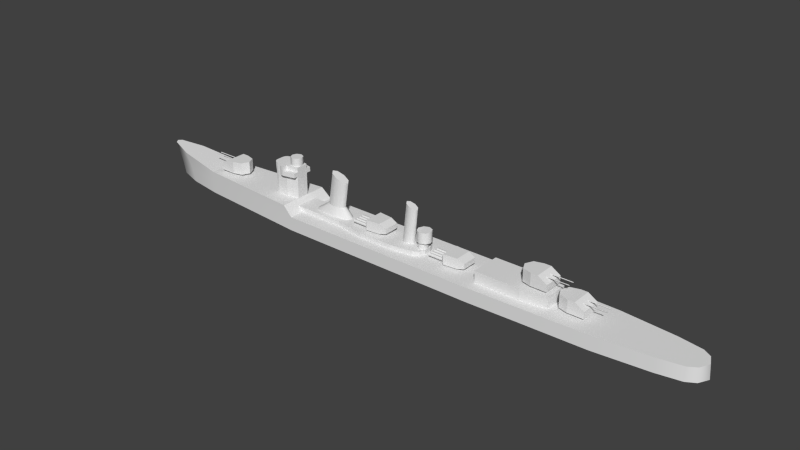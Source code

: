 # Source: kagero_m.blend  (saved by Blender 2.69.0; exported with 4.5.12 LTS)
import bpy
from mathutils import Matrix  # noqa: F401  (used for matrix-valued properties, if any)

bpy.ops.wm.read_factory_settings(use_empty=True)
scene = bpy.context.scene
scene.name = 'Scene'

# ---- collections
col_collection_1 = bpy.data.collections.new('Collection 1'); scene.collection.children.link(col_collection_1)

# ---- materials (node trees are filled in below, after node groups)
mat_material_texture = bpy.data.materials.new('Material Texture')
mat_material_texture.alpha_threshold = 0.0
mat_material_texture.use_transparent_shadow = False
mat_material_texture.roughness = 0.5
mat_material_texture.line_color = (0.0, 0.0, 0.0, 1.0)

# ---- material node trees

# ---- world
world_world = bpy.data.worlds.new('World'); scene.world = world_world
world_world.color = (0.05088, 0.05088, 0.05088)
world_world.use_sun_shadow = False
world_world.sun_shadow_jitter_overblur = 0.0
world_world.cycles.sampling_method = 'MANUAL'
world_world.cycles.sample_map_resolution = 256

# ---- meshes
me_cube_002 = bpy.data.meshes.new('Cube.002')
me_cube_002.from_pydata([(-23.5, -1.2, 9.8), (-23.5, 1.2, 9.8), (-23.5, 1.2, 8.9), (-23.5, -1.2, 8.9), (-23.5, -1.2, 4.5), (-23.5, 1.2, 4.5), (-23.5, -1.2, 10.7), (-23.5, 1.2, 10.7), (-29.2, -0.7, 9.8), (-28.2, -1.7, 9.8), (-29.07, -1.2, 9.8), (-28.7, -1.566, 9.8), (-28.2, 1.7, 9.8), (-29.2, 0.7, 9.8), (-28.7, 1.566, 9.8), (-29.07, 1.2, 9.8), (-28.1, 1.7, 8.9), (-29.1, 0.7, 8.9), (-28.6, 1.566, 8.9), (-28.97, 1.2, 8.9), (-29.1, -0.7, 8.9), (-28.1, -1.7, 8.9), (-28.97, -1.2, 8.9), (-28.6, -1.566, 8.9), (-28.1, -1.7, 4.5), (-29.1, -0.7, 4.5), (-28.6, -1.566, 4.5), (-28.97, -1.2, 4.5), (-29.1, 0.7, 4.5), (-28.1, 1.7, 4.5), (-28.97, 1.2, 4.5), (-28.6, 1.566, 4.5), (-29.2, -0.7, 10.7), (-28.2, -1.7, 10.7), (-29.07, -1.2, 10.7), (-28.7, -1.566, 10.7), (-28.2, 1.7, 10.7), (-29.2, 0.7, 10.7), (-28.7, 1.566, 10.7), (-29.07, 1.2, 10.7), (-25.9, -1.7, 9.8), (-25.9, -1.7, 10.7), (-25.9, -1.7, 8.9), (-25.9, -1.7, 4.5), (-25.9, 1.7, 8.9), (-25.9, 1.7, 9.8), (-25.9, 1.7, 10.7), (-25.9, 1.7, 4.5), (-27.3, -1.7, 10.7), (-27.3, 1.7, 8.9), (-27.3, 1.7, 4.5), (-27.3, -1.7, 9.8), (-27.3, -1.7, 8.9), (-27.3, -1.7, 4.5), (-27.3, 1.7, 9.8), (-27.3, 1.7, 10.7), (-23.5, 2.1, 9.8), (-23.5, 2.1, 8.9), (-25.9, 2.6, 8.9), (-25.9, 2.6, 9.8), (-25.9, 2.6, 10.7), (-23.5, -2.1, 9.8), (-23.5, -2.1, 8.9), (-25.9, -2.6, 9.8), (-25.9, -2.6, 10.7), (-25.9, -2.6, 8.9), (-24.7, 1.2, 10.7), (-24.7, 1.2, 12.3), (-23.85, 0.8485, 10.7), (-23.85, 0.8485, 12.3), (-23.5, -5.245e-08, 10.7), (-23.5, -5.245e-08, 12.3), (-23.85, -0.8485, 10.7), (-23.85, -0.8485, 12.3), (-24.7, -1.2, 10.7), (-24.7, -1.2, 12.3), (-25.55, -0.8485, 10.7), (-25.55, -0.8485, 12.3), (-25.9, 1.431e-08, 10.7), (-25.9, 1.431e-08, 12.3), (-25.55, 0.8485, 10.7), (-25.55, 0.8485, 12.3), (-24.7, 1.2, 12.3), (-23.85, 0.8485, 12.3), (-23.5, -5.245e-08, 12.3), (-23.85, -0.8485, 12.3), (-24.7, -1.2, 12.3), (-25.55, -0.8485, 12.3), (-25.9, 1.431e-08, 12.3), (-25.55, 0.8485, 12.3), (-21.5, -2.2, 2.7), (-21.5, 2.2, 2.7), (-22.5, -2.2, 3.6), (-22.5, 2.2, 3.6), (-12.4, 2.2, 3.6), (-6.4, 3.1, 3.6), (0.4, 3.1, 3.6), (0.4, 3.1, 2.7), (-6.4, 3.1, 2.7), (-12.4, 2.2, 2.7), (0.4, -3.1, 3.6), (-6.4, -3.1, 3.6), (-12.4, -2.2, 3.6), (-12.4, -2.2, 2.7), (-6.4, -3.1, 2.7), (0.4, -3.1, 2.7), (4.917, 2.423, 2.7), (6.4, 0.7, 2.7), (5.966, 1.826, 2.7), (6.4, -0.7, 2.7), (4.917, -2.423, 2.7), (5.966, -1.826, 2.7), (6.4, 0.7, 3.6), (4.917, 2.423, 3.6), (5.966, 1.826, 3.6), (4.917, -2.423, 3.6), (6.4, -0.7, 3.6), (5.966, -1.826, 3.6), (-27.04, 2.163, 8.9), (-26.3, 2.6, 8.9), (-26.72, 2.472, 8.9), (-27.04, 2.163, 9.8), (-26.3, 2.6, 9.8), (-26.72, 2.472, 9.8), (-26.3, 2.6, 10.7), (-27.04, 2.163, 10.7), (-26.72, 2.472, 10.7), (-27.04, -2.163, 10.7), (-26.3, -2.6, 10.7), (-26.72, -2.472, 10.7), (-26.3, -2.6, 9.8), (-27.04, -2.163, 9.8), (-26.72, -2.472, 9.8), (-26.3, -2.6, 8.9), (-27.04, -2.163, 8.9), (-26.72, -2.472, 8.9), (-13.8, 1.0, 11.3), (-12.49, 0.7071, 10.76), (-11.95, 5.912e-08, 10.53), (-12.49, -0.7071, 10.76), (-13.8, -1.0, 11.3), (-15.11, -0.7071, 11.84), (-15.65, -9.091e-08, 12.07), (-15.11, 0.7071, 11.84), (-13.29, 0.7071, 5.525), (-12.7, -4.744e-08, 5.525), (-13.29, -0.7071, 5.525), (-14.7, -1.0, 5.525), (-16.11, -0.7071, 5.525), (-16.7, 8.2e-09, 5.525), (-14.7, 1.0, 5.525), (-16.11, 0.7071, 5.525), (2.2, 0.8, 3.6), (2.9, 0.8, 10.8), (3.119, 0.5657, 3.6), (3.749, 0.5657, 10.45), (3.5, -3.497e-08, 3.6), (4.101, -3.497e-08, 10.3), (3.119, -0.5657, 3.6), (3.749, -0.5657, 10.45), (2.2, -0.8, 3.6), (2.9, -0.8, 10.8), (1.281, -0.5657, 3.6), (2.051, -0.5657, 11.15), (0.9, 9.54e-09, 3.6), (1.699, 9.54e-09, 11.3), (1.281, 0.5657, 3.6), (2.051, 0.5657, 11.15), (-15.5, 1.4, 3.6), (-13.8, 1.0, 11.3), (-11.76, 0.9899, 3.6), (-12.49, 0.7071, 10.76), (-11.0, -6.12e-08, 3.6), (-11.95, 5.912e-08, 10.53), (-11.76, -0.9899, 3.6), (-12.49, -0.7071, 10.76), (-15.5, -1.4, 3.6), (-13.8, -1.0, 11.3), (-18.74, -0.9899, 3.6), (-15.11, -0.7071, 11.84), (-19.5, 1.669e-08, 3.6), (-15.65, -9.091e-08, 12.07), (-18.74, 0.9899, 3.6), (-15.11, 0.7071, 11.84), (-13.29, 0.7071, 5.525), (-12.7, -4.744e-08, 5.525), (-13.29, -0.7071, 5.525), (-14.7, -1.0, 5.525), (-16.11, -0.7071, 5.525), (-16.7, 8.2e-09, 5.525), (-14.7, 1.0, 5.525), (-16.11, 0.7071, 5.525), (2.9, 0.8, 10.8), (3.749, 0.5657, 10.45), (4.101, -3.497e-08, 10.3), (3.749, -0.5657, 10.45), (2.9, -0.8, 10.8), (2.051, -0.5657, 11.15), (1.699, 9.54e-09, 11.3), (2.051, 0.5657, 11.15), (-5.0, 1.1, 3.6), (-5.0, 1.1, 3.9), (-4.047, 0.55, 3.6), (-4.047, 0.55, 3.9), (-4.047, -0.55, 3.6), (-4.047, -0.55, 3.9), (-5.0, -1.1, 3.6), (-5.0, -1.1, 3.9), (-5.953, -0.55, 3.6), (-5.953, -0.55, 3.9), (-5.953, 0.55, 3.6), (-5.953, 0.55, 3.9), (-1.8, 1.5, 4.3), (-1.8, -1.5, 4.3), (-6.003, -1.947, 5.9), (-6.003, 1.947, 5.9), (-1.8, 1.5, 5.3), (-1.8, -1.5, 5.3), (-3.2, -1.649, 3.9), (-3.2, -1.649, 5.9), (-3.2, 1.649, 5.9), (-3.2, 1.649, 3.9), (-6.5, 1.5, 3.9), (-6.003, 1.947, 3.9), (-6.003, -1.947, 3.9), (-6.5, -1.5, 3.9), (-6.003, 1.947, 4.8), (-6.5, 1.5, 4.8), (-6.5, -1.5, 4.8), (-6.003, -1.947, 4.8), (-6.5, 1.4, 4.35), (-9.5, 1.4, 4.35), (-9.5, 0.7, 4.35), (-6.5, 0.7, 4.35), (-9.5, 0.55, 4.09), (-6.5, 0.55, 4.09), (-9.5, 0.25, 4.09), (-6.5, 0.25, 4.09), (-9.5, 0.1, 4.35), (-6.5, 0.1, 4.35), (-9.5, 0.25, 4.61), (-6.5, 0.25, 4.61), (-9.5, 0.55, 4.61), (-6.5, 0.55, 4.61), (-9.5, 1.25, 4.09), (-6.5, 1.25, 4.09), (-9.5, 0.95, 4.09), (-6.5, 0.95, 4.09), (-9.5, 0.8, 4.35), (-6.5, 0.8, 4.35), (-9.5, 0.95, 4.61), (-6.5, 0.95, 4.61), (-9.5, 1.25, 4.61), (-6.5, 1.25, 4.61), (-6.5, -0.1, 4.35), (-9.5, -0.1, 4.35), (-9.5, -0.25, 4.09), (-6.5, -0.25, 4.09), (-9.5, -0.55, 4.09), (-6.5, -0.55, 4.09), (-9.5, -0.7, 4.35), (-6.5, -0.7, 4.35), (-9.5, -0.55, 4.61), (-6.5, -0.55, 4.61), (-9.5, -0.25, 4.61), (-6.5, -0.25, 4.61), (-6.5, -0.8, 4.35), (-9.5, -0.8, 4.35), (-9.5, -0.95, 4.09), (-6.5, -0.95, 4.09), (-9.5, -1.25, 4.09), (-6.5, -1.25, 4.09), (-9.5, -1.4, 4.35), (-6.5, -1.4, 4.35), (-9.5, -1.25, 4.61), (-6.5, -1.25, 4.61), (-9.5, -0.95, 4.61), (-6.5, -0.95, 4.61), (-9.5, 1.4, 4.35), (-9.5, 0.7, 4.35), (-9.5, 0.55, 4.09), (-9.5, 0.25, 4.09), (-9.5, 0.1, 4.35), (-9.5, 0.25, 4.61), (-9.5, 0.55, 4.61), (-9.5, 1.25, 4.09), (-9.5, 0.95, 4.09), (-9.5, 0.8, 4.35), (-9.5, 0.95, 4.61), (-9.5, 1.25, 4.61), (-9.5, -0.1, 4.35), (-9.5, -0.25, 4.09), (-9.5, -0.55, 4.09), (-9.5, -0.7, 4.35), (-9.5, -0.55, 4.61), (-9.5, -0.25, 4.61), (-9.5, -0.8, 4.35), (-9.5, -0.95, 4.09), (-9.5, -1.25, 4.09), (-9.5, -1.4, 4.35), (-9.5, -1.25, 4.61), (-9.5, -0.95, 4.61), (10.7, -1.25, 3.19), (7.7, -1.25, 3.19), (10.7, -0.95, 3.19), (7.7, -0.95, 3.19), (7.7, -0.8, 3.45), (10.7, -0.8, 3.45), (10.7, -0.25, 3.71), (7.7, -0.25, 3.71), (10.7, -0.55, 3.71), (7.7, -0.55, 3.71), (10.7, -0.7, 3.45), (7.7, -0.7, 3.45), (10.7, -0.55, 3.19), (7.7, -0.55, 3.19), (10.7, -0.25, 3.19), (7.7, -0.25, 3.19), (7.7, -0.1, 3.45), (10.7, -0.1, 3.45), (10.7, 1.25, 3.71), (7.7, 1.25, 3.71), (10.7, 0.95, 3.71), (7.7, 0.95, 3.71), (10.7, 0.8, 3.45), (7.7, 0.8, 3.45), (10.7, 0.95, 3.19), (7.7, 0.95, 3.19), (10.7, 1.25, 3.19), (7.7, 1.25, 3.19), (10.7, 0.55, 3.71), (7.7, 0.55, 3.71), (10.7, 0.25, 3.71), (7.7, 0.25, 3.71), (10.7, 0.1, 3.45), (7.7, 0.1, 3.45), (10.7, 0.25, 3.19), (7.7, 0.25, 3.19), (10.7, 0.55, 3.19), (7.7, 0.55, 3.19), (10.7, 0.7, 3.45), (7.7, 0.7, 3.45), (7.7, 1.4, 3.45), (10.7, 1.4, 3.45), (11.2, -1.947, 3.9), (10.7, -1.5, 3.9), (10.7, 1.5, 3.9), (11.2, 1.947, 3.9), (10.7, -1.5, 3.0), (11.2, -1.947, 3.0), (11.2, 1.947, 3.0), (10.7, 1.5, 3.0), (14.0, 1.649, 3.0), (14.0, 1.649, 5.0), (14.0, -1.649, 5.0), (14.0, -1.649, 3.0), (15.4, -1.5, 4.4), (15.4, 1.5, 4.4), (11.2, 1.947, 5.0), (11.2, -1.947, 5.0), (15.4, -1.5, 3.4), (15.4, 1.5, 3.4), (11.25, 0.55, 3.0), (11.25, 0.55, 2.7), (11.25, -0.55, 3.0), (11.25, -0.55, 2.7), (12.2, -1.1, 3.0), (12.2, -1.1, 2.7), (13.15, -0.55, 3.0), (13.15, -0.55, 2.7), (13.15, 0.55, 3.0), (13.15, 0.55, 2.7), (12.2, 1.1, 3.0), (12.2, 1.1, 2.7), (7.7, -1.4, 3.45), (10.7, -1.4, 3.45), (7.7, -1.25, 3.71), (10.7, -1.25, 3.71), (7.7, -0.95, 3.71), (10.7, -0.95, 3.71), (7.7, 1.4, 3.45), (7.7, 0.7, 3.45), (7.7, 0.55, 3.19), (7.7, 0.25, 3.19), (7.7, 0.1, 3.45), (7.7, 0.25, 3.71), (7.7, 0.55, 3.71), (7.7, 1.25, 3.19), (7.7, 0.95, 3.19), (7.7, 0.8, 3.45), (7.7, 0.95, 3.71), (7.7, 1.25, 3.71), (7.7, -0.1, 3.45), (7.7, -0.25, 3.19), (7.7, -0.55, 3.19), (7.7, -0.7, 3.45), (7.7, -0.55, 3.71), (7.7, -0.25, 3.71), (7.7, -0.8, 3.45), (7.7, -0.95, 3.19), (7.7, -1.25, 3.19), (7.7, -1.4, 3.45), (7.7, -1.25, 3.71), (7.7, -0.95, 3.71), (34.0, 1.5, 3.2), (34.0, -1.5, 3.2), (36.9, 1.4, 2.7), (36.9, 1.4, 3.2), (38.11, 0.7, 2.7), (38.11, 0.7, 3.2), (38.11, -0.7, 2.7), (38.11, -0.7, 3.2), (36.9, -1.4, 2.7), (36.9, -1.4, 3.2), (35.69, -0.7, 2.7), (35.69, -0.7, 3.2), (35.69, 0.7, 2.7), (35.69, 0.7, 3.2), (38.9, 2.0, 3.2), (38.9, -2.0, 3.2), (34.0, -1.5, 5.6), (34.0, 1.5, 5.6), (37.1, 2.0, 5.6), (37.1, -2.0, 5.6), (38.9, 2.0, 4.5), (38.9, -2.0, 4.5), (35.8, -2.0, 3.2), (35.8, -2.0, 5.6), (35.8, 2.0, 5.6), (35.8, 2.0, 3.2), (33.3, 0.0, 3.2), (33.3, 0.0, 5.6), (42.1, -0.5, 5.05), (37.8, -0.5, 5.05), (37.8, 0.7, 5.05), (42.1, 0.7, 5.05), (37.8, 0.55, 4.963), (42.1, 0.55, 4.963), (37.8, 0.55, 5.137), (42.1, 0.55, 5.137), (37.8, -0.65, 4.963), (42.1, -0.65, 4.963), (37.8, -0.65, 5.137), (42.1, -0.65, 5.137), (42.1, -0.5, 5.05), (42.1, 0.7, 5.05), (42.1, 0.55, 4.963), (42.1, 0.55, 5.137), (42.1, -0.65, 4.963), (42.1, -0.65, 5.137), (-38.6, -1.5, 5.0), (-38.6, 1.5, 5.0), (-41.5, -1.4, 4.5), (-41.5, -1.4, 5.0), (-42.71, -0.7, 4.5), (-42.71, -0.7, 5.0), (-42.71, 0.7, 4.5), (-42.71, 0.7, 5.0), (-41.5, 1.4, 4.5), (-41.5, 1.4, 5.0), (-40.29, 0.7, 4.5), (-40.29, 0.7, 5.0), (-40.29, -0.7, 4.5), (-40.29, -0.7, 5.0), (-43.5, -2.0, 5.0), (-43.5, 2.0, 5.0), (-38.6, 1.5, 7.4), (-38.6, -1.5, 7.4), (-41.7, -2.0, 7.4), (-41.7, 2.0, 7.4), (-43.5, -2.0, 6.3), (-43.5, 2.0, 6.3), (-40.4, 2.0, 5.0), (-40.4, 2.0, 7.4), (-40.4, -2.0, 7.4), (-40.4, -2.0, 5.0), (-37.9, -3.147e-07, 5.0), (-37.9, -3.147e-07, 7.4), (-46.7, 0.5, 6.85), (-42.4, 0.5, 6.85), (-42.4, -0.7, 6.85), (-46.7, -0.7, 6.85), (-42.4, -0.55, 6.763), (-46.7, -0.55, 6.763), (-42.4, -0.55, 6.937), (-46.7, -0.55, 6.937), (-42.4, 0.65, 6.763), (-46.7, 0.65, 6.763), (-42.4, 0.65, 6.937), (-46.7, 0.65, 6.937), (-46.7, 0.5, 6.85), (-46.7, -0.7, 6.85), (-46.7, -0.55, 6.763), (-46.7, -0.55, 6.937), (-46.7, 0.65, 6.763), (-46.7, 0.65, 6.937), (18.6, -3.0, 2.7), (18.6, 3.0, 2.7), (32.5, 2.4, 2.7), (32.5, -2.4, 2.7), (18.6, -3.0, 4.9), (18.6, 3.0, 4.9), (32.5, 2.4, 4.9), (32.5, -2.4, 4.9), (27.5, 3.0, 4.9), (27.5, 3.0, 2.7), (27.5, -3.0, 4.9), (27.5, -3.0, 2.7), (27.0, 1.5, 5.4), (27.0, -1.5, 5.4), (29.9, 1.4, 4.9), (29.9, 1.4, 5.4), (31.11, 0.7, 4.9), (31.11, 0.7, 5.4), (31.11, -0.7, 4.9), (31.11, -0.7, 5.4), (29.9, -1.4, 4.9), (29.9, -1.4, 5.4), (28.69, -0.7, 4.9), (28.69, -0.7, 5.4), (28.69, 0.7, 4.9), (28.69, 0.7, 5.4), (31.9, 2.0, 5.4), (31.9, -2.0, 5.4), (27.0, -1.5, 7.8), (27.0, 1.5, 7.8), (30.1, 2.0, 7.8), (30.1, -2.0, 7.8), (31.9, 2.0, 6.7), (31.9, -2.0, 6.7), (28.8, -2.0, 5.4), (28.8, -2.0, 7.8), (28.8, 2.0, 7.8), (28.8, 2.0, 5.4), (26.3, 0.0, 5.4), (26.3, 0.0, 7.8), (35.1, -0.5, 7.25), (30.8, -0.5, 7.25), (30.8, 0.7, 7.25), (35.1, 0.7, 7.25), (30.8, 0.55, 7.163), (35.1, 0.55, 7.163), (30.8, 0.55, 7.337), (35.1, 0.55, 7.337), (30.8, -0.65, 7.163), (35.1, -0.65, 7.163), (30.8, -0.65, 7.337), (35.1, -0.65, 7.337), (35.1, -0.5, 7.25), (35.1, 0.7, 7.25), (35.1, 0.55, 7.163), (35.1, 0.55, 7.337), (35.1, -0.65, 7.163), (35.1, -0.65, 7.337), (4.4, -2.976e-09, 4.9), (4.4, -2.976e-09, 3.6), (4.693, -0.7071, 4.9), (4.693, -0.7071, 3.6), (5.4, -1.0, 4.9), (5.4, -1.0, 3.6), (6.107, -0.7071, 4.9), (6.107, -0.7071, 3.6), (6.4, -5.861e-08, 4.9), (6.4, -5.861e-08, 3.6), (6.107, 0.7071, 4.9), (6.107, 0.7071, 3.6), (5.4, 1.0, 4.9), (5.4, 1.0, 3.6), (6.673, 0.9899, 7.0), (5.683, 1.4, 7.0), (5.683, 1.4, 4.9), (6.673, 0.9899, 4.9), (7.083, -6.12e-08, 4.9), (6.673, -0.9899, 4.9), (5.683, -1.4, 4.9), (4.693, -0.9899, 4.9), (4.283, 1.669e-08, 4.9), (4.693, 0.9899, 4.9), (7.083, -6.12e-08, 7.0), (6.673, -0.9899, 7.0), (5.683, -1.4, 7.0), (4.693, -0.9899, 7.0), (4.283, 1.669e-08, 7.0), (4.693, 0.9899, 7.0), (4.693, 0.7071, 3.6), (4.693, 0.7071, 4.9), (6.673, 0.9899, 7.0), (5.683, 1.4, 7.0), (5.683, 1.4, 4.9), (6.673, 0.9899, 4.9), (7.083, -6.12e-08, 4.9), (6.673, -0.9899, 4.9), (5.683, -1.4, 4.9), (4.693, -0.9899, 4.9), (4.283, 1.669e-08, 4.9), (4.693, 0.9899, 4.9), (7.083, -6.12e-08, 7.0), (6.673, -0.9899, 7.0), (5.683, -1.4, 7.0), (4.693, -0.9899, 7.0), (4.283, 1.669e-08, 7.0), (4.693, 0.9899, 7.0), (-58.69, 0.73, 6.257), (-21.5, 5.3, 2.7), (58.4, 1.9, 2.7), (56.8, 2.9, 2.7), (52.2, 3.7, 2.7), (41.6, 4.7, 2.7), (28.8, 5.0, 2.7), (18.6, 5.3, 2.7), (-54.03, 2.27, 5.667), (-44.8, 3.42, 4.5), (-23.5, 5.139, 4.5), (59.3, 0.0, 2.7), (-59.19, 0.0, 6.32), (-58.69, -0.73, 6.257), (-21.5, -5.3, 2.7), (-21.5, 0.0, 2.7), (58.4, -1.9, 2.7), (58.4, 0.0, 2.7), (56.8, -2.9, 2.7), (56.8, 0.0, 2.7), (52.2, -3.7, 2.7), (52.2, 0.0, 2.7), (41.6, -4.7, 2.7), (41.6, 0.0, 2.7), (28.8, -5.0, 2.7), (28.8, 0.0, 2.7), (18.6, -5.3, 2.7), (18.6, 0.0, 2.7), (-58.69, 0.0, 6.257), (-54.03, -2.27, 5.667), (-54.03, 0.0, 5.667), (-44.8, -3.42, 4.5), (-44.8, 0.0, 4.5), (-23.5, -5.139, 4.5), (-23.5, 0.0, 4.5), (-57.2, 0.73, 2.7), (-56.5, 0.73, 0.0), (-52.5, 2.27, 2.7), (-51.8, 2.27, 0.0), (-44.8, 3.42, 2.7), (-44.8, 3.42, 0.0), (-58.69, 0.73, 6.257), (-21.5, 5.3, 2.7), (-21.5, 5.3, 0.0), (58.4, 1.9, 2.7), (58.5, 1.9, 0.0), (56.8, 2.9, 2.7), (56.8, 2.9, 0.0), (52.2, 3.7, 2.7), (52.2, 3.7, 0.0), (41.6, 4.7, 2.7), (41.6, 4.7, 0.0), (28.8, 5.0, 2.7), (28.8, 5.0, 0.0), (18.6, 5.3, 2.7), (18.6, 5.3, 0.0), (-54.03, 2.27, 5.667), (-44.8, 3.42, 4.5), (-23.5, 5.139, 4.5), (-57.7, 0.0, 2.7), (59.3, 0.0, 2.7), (-57.0, 0.0, 0.0), (59.5, 0.0, 0.0), (-57.2, -0.73, 2.7), (-56.5, -0.73, 0.0), (-52.5, -2.27, 2.7), (-51.8, -2.27, 0.0), (-59.19, 0.0, 6.32), (-44.8, -3.42, 2.7), (-44.8, -3.42, 0.0), (-58.69, -0.73, 6.257), (-21.5, -5.3, 2.7), (-21.5, -5.3, 0.0), (58.4, -1.9, 2.7), (58.5, -1.9, 0.0), (56.8, -2.9, 2.7), (56.8, -2.9, 0.0), (52.2, -3.7, 2.7), (52.2, -3.7, 0.0), (41.6, -4.7, 2.7), (41.6, -4.7, 0.0), (28.8, -5.0, 2.7), (28.8, -5.0, 0.0), (18.6, -5.3, 2.7), (18.6, -5.3, 0.0), (-54.03, -2.27, 5.667), (-44.8, -3.42, 4.5), (-23.5, -5.139, 4.5)], [], [(40, 0, 6, 41), (4, 5, 2, 3), (3, 2, 1, 0), (20, 25, 27, 22), (0, 1, 7, 6), (30, 19, 18, 31), (23, 26, 24, 21), (24, 53, 52, 21), (22, 27, 26, 23), (28, 25, 20, 17), (28, 17, 19, 30), (12, 16, 18, 14), (14, 18, 19, 15), (15, 19, 17, 13), (21, 9, 11, 23), (23, 11, 10, 22), (22, 10, 8, 20), (51, 52, 134, 131), (133, 65, 63, 130), (53, 43, 42, 52), (43, 4, 3, 42), (1, 45, 46, 7), (41, 48, 127, 129, 128, 64), (6, 7, 46, 41), (47, 50, 49, 44), (5, 47, 44, 2), (31, 18, 16, 29), (44, 49, 118, 120, 119, 58), (41, 46, 55, 48), (57, 58, 59, 56), (55, 46, 60, 124, 126, 125), (58, 119, 122, 59), (46, 45, 59, 60), (2, 44, 58, 57), (45, 1, 56, 59), (1, 2, 57, 56), (65, 62, 61, 63), (52, 42, 65, 133, 135, 134), (40, 41, 64, 63), (42, 3, 62, 65), (0, 40, 63, 61), (3, 0, 61, 62), (66, 67, 69, 68), (68, 69, 71, 70), (70, 71, 73, 72), (72, 73, 75, 74), (74, 75, 77, 76), (76, 77, 79, 78), (80, 81, 67, 66), (78, 79, 81, 80), (83, 82, 89, 88, 87, 86, 85, 84), (115, 100, 105, 110), (96, 113, 106, 97), (102, 92, 90, 103), (102, 94, 93, 92), (93, 94, 99, 91), (94, 95, 98, 99), (95, 96, 97, 98), (115, 117, 116, 112, 114, 113), (100, 101, 104, 105), (101, 102, 103, 104), (100, 96, 95, 101), (101, 95, 94, 102), (112, 107, 108, 114), (114, 108, 106, 113), (115, 110, 111, 117), (117, 111, 109, 116), (112, 116, 109, 107), (118, 121, 123, 120), (120, 123, 122, 119), (133, 130, 132, 135), (135, 132, 131, 134), (49, 54, 121, 118), (34, 10, 11, 35), (17, 20, 8, 13), (13, 37, 39, 15), (14, 38, 36, 12), (15, 39, 38, 14), (13, 8, 32, 37), (33, 36, 38, 39, 37, 32, 34, 35), (32, 8, 10, 34), (9, 51, 48, 33), (54, 12, 36, 55), (48, 55, 36, 33), (54, 55, 125, 121), (123, 126, 124, 122), (121, 125, 126, 123), (130, 63, 64, 128), (48, 51, 131, 127), (132, 129, 127, 131), (130, 128, 129, 132), (142, 143, 151, 149), (151, 143, 136, 150), (136, 137, 144, 150), (146, 139, 140, 147), (137, 138, 145, 144), (138, 139, 146, 145), (147, 140, 141, 148), (148, 141, 142, 149), (152, 153, 155, 154), (154, 155, 157, 156), (156, 157, 159, 158), (158, 159, 161, 160), (160, 161, 163, 162), (162, 163, 165, 164), (166, 167, 153, 152), (164, 165, 167, 166), (180, 189, 191, 182), (182, 191, 190, 168), (171, 169, 183, 181, 179, 177, 175, 173), (168, 190, 184, 170), (172, 185, 186, 174), (170, 184, 185, 172), (176, 187, 188, 178), (174, 186, 187, 176), (178, 188, 189, 180), (193, 192, 199, 198, 197, 196, 195, 194), (219, 220, 215, 214), (200, 201, 203, 202), (217, 219, 218, 213), (218, 221, 212, 213), (202, 203, 205, 204), (204, 205, 207, 206), (218, 229, 224), (206, 207, 209, 208), (210, 211, 201, 200), (208, 209, 211, 210), (217, 216, 220, 219), (226, 221, 223), (220, 216, 212, 221), (219, 214, 229, 218), (216, 217, 213, 212), (214, 215, 227, 228), (228, 229, 214), (215, 220, 221, 226), (228, 227, 222, 225), (226, 227, 215), (228, 225, 224, 229), (226, 223, 222, 227), (224, 225, 222, 223, 221, 218), (258, 259, 261, 260), (252, 253, 230, 231), (232, 233, 235, 234), (248, 249, 251, 250), (234, 235, 237, 236), (264, 265, 254, 255), (246, 247, 249, 248), (236, 237, 239, 238), (244, 245, 247, 246), (238, 239, 241, 240), (231, 230, 245, 244), (242, 243, 233, 232), (240, 241, 243, 242), (260, 261, 263, 262), (250, 251, 253, 252), (256, 257, 259, 258), (255, 254, 257, 256), (262, 263, 265, 264), (270, 271, 273, 272), (276, 277, 266, 267), (272, 273, 275, 274), (268, 269, 271, 270), (267, 266, 269, 268), (274, 275, 277, 276), (290, 291, 292, 293, 294, 295), (278, 285, 286, 287, 288, 289), (279, 280, 281, 282, 283, 284), (296, 297, 298, 299, 300, 301), (339, 338, 336, 337), (325, 324, 322, 323), (341, 340, 338, 339), (321, 320, 343, 342), (315, 314, 312, 313), (349, 348, 351, 350, 352, 355), (347, 350, 351, 346), (345, 348, 349, 344), (347, 346, 358), (345, 346, 351, 348), (358, 353, 352, 347), (345, 344, 359), (359, 358, 346, 345), (357, 356, 360, 361), (354, 359, 344, 355), (353, 357, 361, 352), (347, 352, 350), (356, 357, 353, 354), (365, 364, 362, 363), (363, 362, 372, 373), (367, 366, 364, 365), (355, 344, 349), (369, 368, 366, 367), (371, 370, 368, 369), (355, 352, 361, 360), (356, 354, 355, 360), (373, 372, 370, 371), (354, 353, 358, 359), (309, 308, 319, 318), (327, 326, 324, 325), (337, 336, 334, 335), (329, 328, 326, 327), (335, 334, 332, 333), (342, 343, 328, 329), (331, 330, 340, 341), (333, 332, 330, 331), (313, 312, 310, 311), (323, 322, 320, 321), (317, 316, 314, 315), (318, 319, 316, 317), (311, 310, 308, 309), (303, 302, 375, 374), (378, 379, 307, 306), (374, 375, 377, 376), (305, 304, 302, 303), (306, 307, 304, 305), (376, 377, 379, 378), (392, 393, 394, 395, 396, 397), (380, 387, 388, 389, 390, 391), (381, 382, 383, 384, 385, 386), (398, 399, 400, 401, 402, 403), (428, 422, 424), (406, 407, 409, 408), (404, 429, 426, 405), (408, 409, 411, 410), (410, 411, 413, 412), (426, 429, 418, 419), (412, 413, 415, 414), (416, 417, 407, 406), (414, 415, 417, 416), (427, 420, 405, 426), (424, 425, 419, 418), (421, 428, 429, 404), (423, 427, 425), (427, 428, 421, 420), (420, 431, 430, 405), (428, 424, 418, 429), (425, 427, 426, 419), (420, 421, 431), (423, 422, 428, 427), (431, 421, 404, 430), (405, 430, 404), (423, 425, 424, 422), (452, 453, 455, 454), (442, 443, 432, 433), (434, 435, 437, 436), (448, 444, 449), (438, 439, 435, 434), (436, 437, 439, 438), (474, 468, 470), (440, 441, 443, 442), (433, 432, 441, 440), (446, 445, 447), (450, 475, 472, 451), (454, 455, 457, 456), (456, 457, 459, 458), (472, 475, 464, 465), (458, 459, 461, 460), (462, 463, 453, 452), (460, 461, 463, 462), (473, 466, 451, 472), (470, 471, 465, 464), (467, 474, 475, 450), (469, 473, 471), (473, 474, 467, 466), (466, 477, 476, 451), (474, 470, 464, 475), (471, 473, 472, 465), (466, 467, 477), (469, 468, 474, 473), (477, 467, 450, 476), (451, 476, 450), (469, 471, 470, 468), (488, 489, 478, 479), (480, 481, 483, 482), (494, 490, 495), (484, 485, 481, 480), (482, 483, 485, 484), (486, 487, 489, 488), (479, 478, 487, 486), (492, 491, 493), (500, 501, 497, 496), (504, 502, 498, 505), (502, 503, 499, 498), (506, 500, 496, 507), (501, 504, 505, 497), (506, 504, 501, 500), (503, 506, 507, 499), (503, 502, 504, 506), (532, 526, 528), (510, 511, 513, 512), (508, 533, 530, 509), (512, 513, 515, 514), (514, 515, 517, 516), (530, 533, 522, 523), (516, 517, 519, 518), (520, 521, 511, 510), (518, 519, 521, 520), (531, 524, 509, 530), (528, 529, 523, 522), (525, 532, 533, 508), (527, 531, 529), (531, 532, 525, 524), (524, 535, 534, 509), (532, 528, 522, 533), (529, 531, 530, 523), (524, 525, 535), (527, 526, 532, 531), (535, 525, 508, 534), (509, 534, 508), (527, 529, 528, 526), (546, 547, 536, 537), (538, 539, 541, 540), (552, 548, 553), (542, 543, 539, 538), (540, 541, 543, 542), (544, 545, 547, 546), (537, 536, 545, 544), (550, 549, 551), (100, 115, 113, 96), (565, 564, 562, 563), (567, 566, 564, 565), (571, 572, 573, 574, 575, 576, 577, 570), (568, 569, 583, 582, 581, 580, 579, 578), (563, 562, 560, 561), (561, 560, 558, 559), (559, 558, 556, 557), (557, 556, 554, 555), (584, 585, 566, 567), (555, 554, 585, 584), (590, 589, 586, 596), (591, 590, 596, 597), (592, 591, 597, 598), (593, 592, 598, 599), (594, 593, 599, 600), (595, 594, 600, 601), (588, 595, 601, 587), (589, 588, 587, 586), (50, 29, 16, 49), (35, 11, 9, 33), (21, 52, 51, 9), (49, 16, 12, 54), (59, 122, 124, 60), (617, 603, 612, 636), (629, 609, 603, 617), (619, 604, 605, 621), (621, 605, 606, 623), (623, 606, 607, 625), (625, 607, 608, 627), (627, 608, 609, 629), (613, 604, 619), (634, 611, 610, 632), (636, 612, 611, 634), (632, 610, 602, 630), (630, 602, 614), (617, 636, 635, 616), (629, 617, 616, 628), (619, 621, 620, 618), (621, 623, 622, 620), (623, 625, 624, 622), (625, 627, 626, 624), (627, 629, 628, 626), (613, 619, 618), (634, 632, 631, 633), (636, 634, 633, 635), (632, 630, 615, 631), (630, 614, 615), (646, 662, 664, 647), (641, 639, 658, 659), (661, 637, 638, 663), (637, 639, 640, 638), (644, 641, 659, 660), (639, 641, 642, 640), (641, 644, 645, 642), (648, 646, 647, 649), (650, 648, 649, 651), (652, 650, 651, 653), (654, 652, 653, 655), (656, 654, 655, 657), (644, 656, 657, 645), (637, 661, 669, 643), (639, 637, 643, 658), (675, 676, 664, 662), (670, 688, 687, 667), (661, 663, 666, 665), (665, 666, 668, 667), (673, 689, 688, 670), (667, 668, 671, 670), (670, 671, 674, 673), (677, 678, 676, 675), (679, 680, 678, 677), (681, 682, 680, 679), (683, 684, 682, 681), (685, 686, 684, 683), (673, 674, 686, 685), (665, 672, 669, 661), (667, 687, 672, 665)])
me_cube_002.polygons.foreach_set('use_smooth', [0, 0, 0, 0, 0, 0, 0, 0, 0, 0, 0, 0, 0, 0, 0, 0, 0, 0, 0, 0, 0, 0, 0, 0, 0, 0, 0, 0, 0, 0, 0, 0, 0, 0, 0, 0, 0, 0, 0, 0, 0, 0, 1, 1, 1, 1, 1, 1, 1, 1, 0, 0, 0, 0, 0, 0, 0, 0, 0, 0, 0, 0, 0, 0, 0, 0, 0, 0, 0, 0, 0, 0, 0, 0, 0, 0, 0, 0, 0, 0, 0, 0, 0, 0, 0, 0, 0, 0, 0, 0, 0, 1, 1, 1, 1, 1, 1, 1, 1, 1, 1, 1, 1, 1, 1, 1, 1, 1, 1, 1, 1, 1, 1, 1, 1, 1, 1, 0, 1, 0, 0, 1, 1, 0, 1, 1, 1, 0, 0, 0, 0, 0, 0, 0, 0, 0, 0, 0, 0, 0, 1, 1, 1, 1, 1, 1, 1, 1, 1, 1, 1, 1, 1, 1, 1, 1, 1, 1, 1, 1, 1, 1, 1, 1, 0, 0, 0, 0, 1, 1, 1, 1, 1, 0, 0, 0, 0, 0, 0, 0, 0, 0, 0, 0, 0, 0, 1, 1, 1, 0, 1, 1, 0, 0, 1, 0, 1, 1, 1, 1, 1, 1, 1, 1, 1, 1, 1, 1, 1, 1, 1, 1, 1, 1, 1, 0, 0, 0, 0, 0, 1, 0, 1, 1, 0, 1, 1, 1, 0, 0, 0, 0, 0, 0, 0, 0, 0, 0, 0, 0, 0, 1, 1, 1, 0, 1, 1, 0, 1, 1, 0, 0, 1, 1, 0, 1, 1, 1, 0, 0, 0, 0, 0, 0, 0, 0, 0, 0, 0, 0, 0, 1, 1, 0, 1, 1, 1, 1, 0, 0, 0, 0, 0, 0, 0, 0, 0, 0, 1, 0, 1, 1, 0, 1, 1, 1, 0, 0, 0, 0, 0, 0, 0, 0, 0, 0, 0, 0, 0, 1, 1, 0, 1, 1, 1, 1, 0, 0, 1, 1, 0, 0, 1, 1, 1, 1, 1, 1, 1, 1, 1, 1, 1, 1, 1, 1, 0, 0, 0, 0, 0, 0, 0, 0, 0, 0, 0, 0, 0, 0, 0, 0, 0, 0, 0, 0, 0, 0, 0, 0, 0, 0, 0, 0, 0, 1, 1, 1, 1, 1, 1, 1, 1, 1, 1, 1, 1, 1, 1, 1, 1, 1, 1, 1, 1, 1, 1, 1, 1, 1, 1, 1, 1, 1, 1])
_uv = me_cube_002.uv_layers.new(name='UVMap')
_uv.uv.foreach_set('vector', [0.9228, 0.4422, 0.9228, 0.4598, 0.9162, 0.4598, 0.9162, 0.4422, 0.9471, 0.4598, 0.9471, 0.4598, 0.9294, 0.4598, 0.9294, 0.4598, 0.9294, 0.4598, 0.9294, 0.4598, 0.9228, 0.4598, 0.9228, 0.4598, 0.9294, 0.4186, 0.9471, 0.4186, 0.9471, 0.4196, 0.9294, 0.4196, 0.9228, 0.4598, 0.9228, 0.4598, 0.9162, 0.4598, 0.9162, 0.4598, 0.9471, 0.4196, 0.9294, 0.4196, 0.9294, 0.4223, 0.9471, 0.4223, 0.9294, 0.4223, 0.9471, 0.4223, 0.9471, 0.426, 0.9294, 0.426, 0.9471, 0.426, 0.9471, 0.4319, 0.9294, 0.4319, 0.9294, 0.426, 0.9294, 0.4196, 0.9471, 0.4196, 0.9471, 0.4223, 0.9294, 0.4223, 0.9471, 0.4186, 0.9471, 0.4186, 0.9294, 0.4186, 0.9294, 0.4186, 0.9471, 0.4186, 0.9294, 0.4186, 0.9294, 0.4196, 0.9471, 0.4196, 0.9228, 0.4252, 0.9294, 0.426, 0.9294, 0.4223, 0.9228, 0.4215, 0.9228, 0.4215, 0.9294, 0.4223, 0.9294, 0.4196, 0.9228, 0.4189, 0.9228, 0.4189, 0.9294, 0.4196, 0.9294, 0.4186, 0.9228, 0.4179, 0.9294, 0.426, 0.9228, 0.4252, 0.9228, 0.4215, 0.9294, 0.4223, 0.9294, 0.4223, 0.9228, 0.4215, 0.9228, 0.4189, 0.9294, 0.4196, 0.9294, 0.4196, 0.9228, 0.4189, 0.9228, 0.4179, 0.9294, 0.4186, 0.9228, 0.4319, 0.9294, 0.4319, 0.9294, 0.4337, 0.9228, 0.4337, 0.9294, 0.4392, 0.9294, 0.4422, 0.9228, 0.4422, 0.9228, 0.4392, 0.0271, 0.5184, 0.06831, 0.5184, 0.06831, 0.589, 0.0271, 0.589, 0.06831, 0.5184, 0.139, 0.5184, 0.139, 0.589, 0.06831, 0.589, 0.9228, 0.4598, 0.9228, 0.4422, 0.9162, 0.4422, 0.9162, 0.4598, 0.3082, 0.4289, 0.2979, 0.4289, 0.2998, 0.4255, 0.3021, 0.4232, 0.3053, 0.4223, 0.3082, 0.4223, 0.3259, 0.4326, 0.3259, 0.4502, 0.3082, 0.4539, 0.3082, 0.4289, 0.06831, 0.5184, 0.0271, 0.5184, 0.0271, 0.589, 0.06831, 0.589, 0.139, 0.5184, 0.06831, 0.5184, 0.06831, 0.589, 0.139, 0.589, 0.9471, 0.4223, 0.9294, 0.4223, 0.9294, 0.426, 0.9471, 0.426, 0.9294, 0.4422, 0.9294, 0.4319, 0.9294, 0.4337, 0.9294, 0.4361, 0.9294, 0.4392, 0.9294, 0.4422, 0.3082, 0.4289, 0.3082, 0.4539, 0.2979, 0.4539, 0.2979, 0.4289, 0.9294, 0.4598, 0.9294, 0.4422, 0.9228, 0.4422, 0.9228, 0.4598, 0.2979, 0.4539, 0.3082, 0.4539, 0.3082, 0.4605, 0.3053, 0.4605, 0.3021, 0.4596, 0.2998, 0.4573, 0.9294, 0.4422, 0.9294, 0.4392, 0.9228, 0.4392, 0.9228, 0.4422, 0.9162, 0.4422, 0.9228, 0.4422, 0.9228, 0.4422, 0.9162, 0.4422, 0.9294, 0.4598, 0.9294, 0.4422, 0.9294, 0.4422, 0.9294, 0.4598, 0.9228, 0.4422, 0.9228, 0.4598, 0.9228, 0.4598, 0.9228, 0.4422, 0.9228, 0.4598, 0.9294, 0.4598, 0.9294, 0.4598, 0.9228, 0.4598, 0.9294, 0.4422, 0.9294, 0.4598, 0.9228, 0.4598, 0.9228, 0.4422, 0.9294, 0.4319, 0.9294, 0.4422, 0.9294, 0.4422, 0.9294, 0.4392, 0.9294, 0.4361, 0.9294, 0.4337, 0.9228, 0.4422, 0.9162, 0.4422, 0.9162, 0.4422, 0.9228, 0.4422, 0.9294, 0.4422, 0.9294, 0.4598, 0.9294, 0.4598, 0.9294, 0.4422, 0.9228, 0.4598, 0.9228, 0.4422, 0.9228, 0.4422, 0.9228, 0.4598, 0.9294, 0.4598, 0.9228, 0.4598, 0.9228, 0.4598, 0.9294, 0.4598, 0.9162, 0.451, 0.9044, 0.451, 0.9044, 0.4572, 0.9162, 0.4572, 0.9162, 0.4572, 0.9044, 0.4572, 0.9044, 0.4598, 0.9162, 0.4598, 0.9162, 0.4598, 0.9044, 0.4598, 0.9044, 0.4572, 0.9162, 0.4572, 0.9162, 0.4572, 0.9044, 0.4572, 0.9044, 0.451, 0.9162, 0.451, 0.9162, 0.451, 0.9044, 0.451, 0.9044, 0.4447, 0.9162, 0.4447, 0.9162, 0.4447, 0.9044, 0.4447, 0.9044, 0.4422, 0.9162, 0.4422, 0.9162, 0.4447, 0.9044, 0.4447, 0.9044, 0.451, 0.9162, 0.451, 0.9162, 0.4422, 0.9044, 0.4422, 0.9044, 0.4447, 0.9162, 0.4447, 0.9044, 0.4572, 0.9044, 0.451, 0.9044, 0.4447, 0.9044, 0.4422, 0.9044, 0.4447, 0.9044, 0.451, 0.9044, 0.4572, 0.9044, 0.4598, 0.7257, 0.9844, 0.5927, 0.9844, 0.5927, 0.9579, 0.7257, 0.9579, 0.5927, 0.9844, 0.7257, 0.9844, 0.7257, 0.9579, 0.5927, 0.9579, 0.8901, 0.8475, 0.5927, 0.8475, 0.6222, 0.821, 0.8901, 0.821, 0.4076, 0.4252, 0.4076, 0.4576, 0.3332, 0.4576, 0.3332, 0.4252, 0.5927, 0.8475, 0.8901, 0.8475, 0.8901, 0.821, 0.6222, 0.821, 0.5927, 0.8942, 0.7694, 0.8942, 0.7694, 0.8677, 0.5927, 0.8677, 0.5927, 0.9393, 0.7929, 0.9393, 0.7929, 0.9128, 0.5927, 0.9128, 0.535, 0.4236, 0.5427, 0.428, 0.5459, 0.4363, 0.5459, 0.4466, 0.5427, 0.4548, 0.535, 0.4592, 0.7929, 0.9393, 0.5927, 0.9393, 0.5927, 0.9128, 0.7929, 0.9128, 0.7694, 0.8942, 0.5927, 0.8942, 0.5927, 0.8677, 0.7694, 0.8677, 0.5018, 0.4186, 0.5018, 0.4642, 0.4517, 0.4642, 0.4517, 0.4186, 0.4517, 0.4186, 0.4517, 0.4642, 0.4076, 0.4576, 0.4076, 0.4252, 0.9685, 0.6799, 0.9751, 0.6799, 0.9751, 0.6767, 0.9685, 0.6767, 0.9685, 0.6767, 0.9751, 0.6767, 0.9751, 0.669, 0.9685, 0.669, 0.9685, 0.669, 0.9751, 0.669, 0.9751, 0.6767, 0.9685, 0.6767, 0.9685, 0.6767, 0.9751, 0.6767, 0.9751, 0.6799, 0.9685, 0.6799, 0.9685, 0.6799, 0.9685, 0.6799, 0.9751, 0.6799, 0.9751, 0.6799, 0.9294, 0.4337, 0.9228, 0.4337, 0.9228, 0.4361, 0.9294, 0.4361, 0.9294, 0.4361, 0.9228, 0.4361, 0.9228, 0.4392, 0.9294, 0.4392, 0.9294, 0.4392, 0.9228, 0.4392, 0.9228, 0.4361, 0.9294, 0.4361, 0.9294, 0.4361, 0.9228, 0.4361, 0.9228, 0.4337, 0.9294, 0.4337, 0.9294, 0.4319, 0.9228, 0.4319, 0.9228, 0.4337, 0.9294, 0.4337, 0.9328, 0.8926, 0.9328, 0.8875, 0.9345, 0.8875, 0.9345, 0.8926, 0.9294, 0.4186, 0.9294, 0.4186, 0.9228, 0.4179, 0.9228, 0.4179, 0.9315, 0.8875, 0.9315, 0.8926, 0.9321, 0.8926, 0.9321, 0.8875, 0.9357, 0.8875, 0.9357, 0.8926, 0.938, 0.8926, 0.938, 0.8875, 0.9328, 0.8875, 0.9328, 0.8926, 0.9345, 0.8926, 0.9345, 0.8875, 0.9313, 0.8875, 0.9313, 0.8875, 0.9313, 0.8926, 0.9313, 0.8926, 0.2913, 0.4289, 0.2913, 0.4539, 0.2876, 0.4529, 0.2849, 0.4502, 0.2839, 0.4466, 0.2839, 0.4363, 0.2849, 0.4326, 0.2876, 0.4299, 0.9315, 0.8926, 0.9315, 0.8875, 0.9321, 0.8875, 0.9321, 0.8926, 0.9394, 0.8875, 0.9412, 0.8875, 0.9412, 0.8926, 0.9394, 0.8926, 0.9412, 0.8875, 0.9394, 0.8875, 0.9394, 0.8926, 0.9412, 0.8926, 0.2979, 0.4289, 0.2946, 0.4539, 0.2913, 0.4539, 0.2913, 0.4289, 0.9456, 0.8875, 0.9456, 0.8926, 0.9468, 0.8926, 0.9468, 0.8875, 0.9502, 0.8875, 0.9502, 0.8926, 0.9519, 0.8926, 0.9519, 0.8875, 0.9477, 0.8875, 0.9477, 0.8926, 0.949, 0.8926, 0.949, 0.8875, 0.9534, 0.8875, 0.9549, 0.8875, 0.9549, 0.8926, 0.9534, 0.8926, 0.9456, 0.8926, 0.9456, 0.8875, 0.9468, 0.8875, 0.9468, 0.8926, 0.949, 0.8875, 0.949, 0.8926, 0.9477, 0.8926, 0.9477, 0.8875, 0.9519, 0.8875, 0.9519, 0.8926, 0.9502, 0.8926, 0.9502, 0.8875, 0.6425, 0.7735, 0.6584, 0.7669, 0.6288, 0.581, 0.6115, 0.581, 0.6288, 0.581, 0.6584, 0.7669, 0.6969, 0.751, 0.6704, 0.581, 0.6969, 0.751, 0.7354, 0.7351, 0.7121, 0.581, 0.6704, 0.581, 0.7121, 0.581, 0.7354, 0.7351, 0.6969, 0.751, 0.6704, 0.581, 0.7354, 0.7351, 0.7513, 0.7285, 0.7293, 0.581, 0.7121, 0.581, 0.7513, 0.7285, 0.7354, 0.7351, 0.7121, 0.581, 0.7293, 0.581, 0.6704, 0.581, 0.6969, 0.751, 0.6584, 0.7669, 0.6288, 0.581, 0.6288, 0.581, 0.6584, 0.7669, 0.6425, 0.7735, 0.6115, 0.581, 0.8543, 0.5243, 0.8749, 0.7363, 0.8999, 0.7259, 0.8814, 0.5243, 0.8814, 0.5243, 0.8999, 0.7259, 0.9103, 0.7216, 0.8926, 0.5243, 0.8926, 0.5243, 0.9103, 0.7216, 0.8999, 0.7259, 0.8814, 0.5243, 0.8814, 0.5243, 0.8999, 0.7259, 0.8749, 0.7363, 0.8543, 0.5243, 0.8543, 0.5243, 0.8749, 0.7363, 0.8499, 0.7466, 0.8272, 0.5243, 0.8272, 0.5243, 0.8499, 0.7466, 0.8395, 0.7509, 0.816, 0.5243, 0.8272, 0.5243, 0.8499, 0.7466, 0.8749, 0.7363, 0.8543, 0.5243, 0.816, 0.5243, 0.8395, 0.7509, 0.8499, 0.7466, 0.8272, 0.5243, 0.5806, 0.5526, 0.6115, 0.581, 0.6288, 0.581, 0.6004, 0.5526, 0.6004, 0.5526, 0.6288, 0.581, 0.6704, 0.581, 0.6689, 0.5526, 0.7354, 0.7351, 0.6969, 0.751, 0.6584, 0.7669, 0.6425, 0.7735, 0.6584, 0.7669, 0.6969, 0.751, 0.7354, 0.7351, 0.7513, 0.7285, 0.6689, 0.5526, 0.6704, 0.581, 0.7121, 0.581, 0.7375, 0.5526, 0.7573, 0.5526, 0.7293, 0.581, 0.7121, 0.581, 0.7375, 0.5526, 0.7375, 0.5526, 0.7121, 0.581, 0.7293, 0.581, 0.7573, 0.5526, 0.6689, 0.5526, 0.6704, 0.581, 0.6288, 0.581, 0.6004, 0.5526, 0.7375, 0.5526, 0.7121, 0.581, 0.6704, 0.581, 0.6689, 0.5526, 0.6004, 0.5526, 0.6288, 0.581, 0.6115, 0.581, 0.5806, 0.5526, 0.8999, 0.7259, 0.8749, 0.7363, 0.8499, 0.7466, 0.8395, 0.7509, 0.8499, 0.7466, 0.8749, 0.7363, 0.8999, 0.7259, 0.9103, 0.7216, 0.5027, 0.7463, 0.5027, 0.8434, 0.4202, 0.8522, 0.4202, 0.7375, 0.4497, 0.8837, 0.4497, 0.8925, 0.4777, 0.8925, 0.4777, 0.8837, 0.5439, 0.9533, 0.5027, 0.9709, 0.5027, 0.9121, 0.5439, 0.9238, 0.5027, 0.9121, 0.5027, 0.9121, 0.5439, 0.9238, 0.5439, 0.9238, 0.4777, 0.8837, 0.4777, 0.8925, 0.4777, 0.8925, 0.4777, 0.8837, 0.4777, 0.8837, 0.4777, 0.8925, 0.4497, 0.8925, 0.4497, 0.8837, 0.5027, 0.9121, 0.4202, 0.9386, 0.4202, 0.9121, 0.4497, 0.8837, 0.4497, 0.8925, 0.4216, 0.8925, 0.4216, 0.8837, 0.4216, 0.8837, 0.4216, 0.8925, 0.4497, 0.8925, 0.4497, 0.8837, 0.4216, 0.8837, 0.4216, 0.8925, 0.4216, 0.8925, 0.4216, 0.8837, 0.5439, 0.7507, 0.5439, 0.839, 0.5027, 0.8434, 0.5027, 0.7463, 0.4202, 0.9386, 0.5027, 0.9121, 0.4202, 0.9121, 0.5027, 0.9709, 0.5439, 0.9533, 0.5439, 0.9238, 0.5027, 0.9121, 0.5027, 0.9709, 0.4202, 0.9709, 0.4202, 0.9386, 0.5027, 0.9121, 0.5439, 0.9533, 0.5439, 0.9533, 0.5439, 0.9238, 0.5439, 0.9238, 0.4202, 0.9709, 0.4202, 0.9709, 0.4055, 0.9386, 0.4055, 0.9386, 0.4055, 0.9386, 0.4202, 0.9386, 0.4202, 0.9709, 0.4202, 0.9709, 0.5027, 0.9709, 0.5027, 0.9121, 0.4202, 0.9386, 0.4055, 0.9386, 0.4055, 0.9386, 0.4055, 0.9121, 0.4055, 0.9121, 0.4202, 0.9386, 0.4055, 0.9386, 0.4202, 0.9709, 0.4055, 0.9386, 0.4055, 0.9121, 0.4202, 0.9121, 0.4202, 0.9386, 0.4202, 0.9386, 0.4202, 0.9121, 0.4055, 0.9121, 0.4055, 0.9386, 0.4202, 0.8925, 0.4055, 0.8925, 0.4055, 0.8925, 0.4202, 0.8925, 0.5027, 0.8925, 0.5027, 0.8925, 0.3172, 0.9177, 0.4055, 0.9177, 0.4055, 0.9253, 0.3172, 0.9253, 0.3172, 0.933, 0.4055, 0.933, 0.4055, 0.9253, 0.3172, 0.9253, 0.3172, 0.9253, 0.4055, 0.9253, 0.4055, 0.9177, 0.3172, 0.9177, 0.3172, 0.9253, 0.4055, 0.9253, 0.4055, 0.933, 0.3172, 0.933, 0.3172, 0.9177, 0.4055, 0.9177, 0.4055, 0.9177, 0.3172, 0.9177, 0.3172, 0.933, 0.4055, 0.933, 0.4055, 0.9253, 0.3172, 0.9253, 0.3172, 0.9177, 0.4055, 0.9177, 0.4055, 0.9253, 0.3172, 0.9253, 0.3172, 0.9177, 0.4055, 0.9177, 0.4055, 0.9253, 0.3172, 0.9253, 0.3172, 0.9177, 0.4055, 0.9177, 0.4055, 0.9177, 0.3172, 0.9177, 0.3172, 0.9253, 0.4055, 0.9253, 0.4055, 0.933, 0.3172, 0.933, 0.3172, 0.9253, 0.4055, 0.9253, 0.4055, 0.9177, 0.3172, 0.9177, 0.3172, 0.933, 0.4055, 0.933, 0.4055, 0.9253, 0.3172, 0.9253, 0.3172, 0.933, 0.4055, 0.933, 0.4055, 0.933, 0.3172, 0.933, 0.3172, 0.9253, 0.4055, 0.9253, 0.4055, 0.933, 0.3172, 0.933, 0.3172, 0.933, 0.4055, 0.933, 0.4055, 0.933, 0.3172, 0.933, 0.3172, 0.9177, 0.4055, 0.9177, 0.4055, 0.9177, 0.3172, 0.9177, 0.3172, 0.9253, 0.4055, 0.9253, 0.4055, 0.9177, 0.3172, 0.9177, 0.3172, 0.933, 0.4055, 0.933, 0.4055, 0.933, 0.3172, 0.933, 0.3172, 0.9177, 0.4055, 0.9177, 0.4055, 0.9253, 0.3172, 0.9253, 0.3172, 0.933, 0.4055, 0.933, 0.4055, 0.9253, 0.3172, 0.9253, 0.3172, 0.9253, 0.4055, 0.9253, 0.4055, 0.933, 0.3172, 0.933, 0.3172, 0.9177, 0.4055, 0.9177, 0.4055, 0.9177, 0.3172, 0.9177, 0.3172, 0.9253, 0.4055, 0.9253, 0.4055, 0.9177, 0.3172, 0.9177, 0.3172, 0.933, 0.4055, 0.933, 0.4055, 0.933, 0.3172, 0.933, 0.3172, 0.9253, 0.3172, 0.9177, 0.3172, 0.9177, 0.3172, 0.9253, 0.3172, 0.933, 0.3172, 0.933, 0.3172, 0.9253, 0.3172, 0.9177, 0.3172, 0.9177, 0.3172, 0.9253, 0.3172, 0.933, 0.3172, 0.933, 0.3172, 0.9253, 0.3172, 0.9177, 0.3172, 0.9177, 0.3172, 0.9253, 0.3172, 0.933, 0.3172, 0.933, 0.3172, 0.9253, 0.3172, 0.9177, 0.3172, 0.9177, 0.3172, 0.9253, 0.3172, 0.933, 0.3172, 0.933, 0.3172, 0.9177, 0.4055, 0.9177, 0.4055, 0.9177, 0.3172, 0.9177, 0.3172, 0.9253, 0.4055, 0.9253, 0.4055, 0.933, 0.3172, 0.933, 0.3172, 0.9253, 0.4055, 0.9253, 0.4055, 0.9177, 0.3172, 0.9177, 0.3172, 0.933, 0.4055, 0.933, 0.4055, 0.9253, 0.3172, 0.9253, 0.3172, 0.9177, 0.4055, 0.9177, 0.4055, 0.9253, 0.3172, 0.9253, 0.4202, 0.8925, 0.4055, 0.8925, 0.4055, 0.8925, 0.4202, 0.8925, 0.5027, 0.8925, 0.5027, 0.8925, 0.4202, 0.9386, 0.4202, 0.9121, 0.4055, 0.9121, 0.4055, 0.9386, 0.4055, 0.9386, 0.4055, 0.9121, 0.4202, 0.9121, 0.4202, 0.9386, 0.4202, 0.9386, 0.4055, 0.9386, 0.4202, 0.9709, 0.4055, 0.9386, 0.4055, 0.9386, 0.4055, 0.9121, 0.4055, 0.9121, 0.4202, 0.9709, 0.5027, 0.9709, 0.5027, 0.9121, 0.4202, 0.9386, 0.4055, 0.9386, 0.4202, 0.9386, 0.4202, 0.9709, 0.4202, 0.9709, 0.4202, 0.9709, 0.4055, 0.9386, 0.4055, 0.9386, 0.5439, 0.9533, 0.5439, 0.9533, 0.5439, 0.9238, 0.5439, 0.9238, 0.5027, 0.9709, 0.4202, 0.9709, 0.4202, 0.9386, 0.5027, 0.9121, 0.5027, 0.9709, 0.5439, 0.9533, 0.5439, 0.9238, 0.5027, 0.9121, 0.4202, 0.9386, 0.5027, 0.9121, 0.4202, 0.9121, 0.5439, 0.7507, 0.5439, 0.839, 0.5027, 0.8434, 0.5027, 0.7463, 0.4216, 0.8837, 0.4216, 0.8925, 0.4216, 0.8925, 0.4216, 0.8837, 0.4216, 0.8837, 0.4216, 0.8925, 0.4497, 0.8925, 0.4497, 0.8837, 0.4497, 0.8837, 0.4497, 0.8925, 0.4216, 0.8925, 0.4216, 0.8837, 0.5027, 0.9121, 0.4202, 0.9386, 0.4202, 0.9121, 0.4777, 0.8837, 0.4777, 0.8925, 0.4497, 0.8925, 0.4497, 0.8837, 0.4777, 0.8837, 0.4777, 0.8925, 0.4777, 0.8925, 0.4777, 0.8837, 0.5027, 0.9121, 0.5027, 0.9121, 0.5439, 0.9238, 0.5439, 0.9238, 0.5439, 0.9533, 0.5027, 0.9709, 0.5027, 0.9121, 0.5439, 0.9238, 0.4497, 0.8837, 0.4497, 0.8925, 0.4777, 0.8925, 0.4777, 0.8837, 0.5027, 0.7463, 0.5027, 0.8434, 0.4202, 0.8522, 0.4202, 0.7375, 0.3172, 0.933, 0.4055, 0.933, 0.4055, 0.9253, 0.3172, 0.9253, 0.3172, 0.9177, 0.4055, 0.9177, 0.4055, 0.9253, 0.3172, 0.9253, 0.3172, 0.9177, 0.4055, 0.9177, 0.4055, 0.9253, 0.3172, 0.9253, 0.3172, 0.9177, 0.4055, 0.9177, 0.4055, 0.9177, 0.3172, 0.9177, 0.3172, 0.9253, 0.4055, 0.9253, 0.4055, 0.933, 0.3172, 0.933, 0.3172, 0.9253, 0.4055, 0.9253, 0.4055, 0.9177, 0.3172, 0.9177, 0.3172, 0.933, 0.4055, 0.933, 0.4055, 0.9253, 0.3172, 0.9253, 0.3172, 0.933, 0.4055, 0.933, 0.4055, 0.933, 0.3172, 0.933, 0.3172, 0.9253, 0.4055, 0.9253, 0.4055, 0.933, 0.3172, 0.933, 0.3172, 0.933, 0.4055, 0.933, 0.4055, 0.933, 0.3172, 0.933, 0.3172, 0.9177, 0.4055, 0.9177, 0.4055, 0.9177, 0.3172, 0.9177, 0.3172, 0.9253, 0.4055, 0.9253, 0.4055, 0.9177, 0.3172, 0.9177, 0.3172, 0.933, 0.4055, 0.933, 0.4055, 0.933, 0.3172, 0.933, 0.3172, 0.9177, 0.4055, 0.9177, 0.4055, 0.9253, 0.3172, 0.9253, 0.3172, 0.933, 0.4055, 0.933, 0.4055, 0.9253, 0.3172, 0.9253, 0.3172, 0.9253, 0.4055, 0.9253, 0.4055, 0.933, 0.3172, 0.933, 0.3172, 0.9177, 0.4055, 0.9177, 0.4055, 0.9177, 0.3172, 0.9177, 0.3172, 0.9253, 0.4055, 0.9253, 0.4055, 0.9177, 0.3172, 0.9177, 0.3172, 0.933, 0.4055, 0.933, 0.4055, 0.933, 0.3172, 0.933, 0.3172, 0.9253, 0.3172, 0.9177, 0.3172, 0.9177, 0.3172, 0.9253, 0.3172, 0.933, 0.3172, 0.933, 0.3172, 0.9253, 0.3172, 0.9177, 0.3172, 0.9177, 0.3172, 0.9253, 0.3172, 0.933, 0.3172, 0.933, 0.3172, 0.9253, 0.3172, 0.9177, 0.3172, 0.9177, 0.3172, 0.9253, 0.3172, 0.933, 0.3172, 0.933, 0.3172, 0.9253, 0.3172, 0.9177, 0.3172, 0.9177, 0.3172, 0.9253, 0.3172, 0.933, 0.3172, 0.933, 0.2004, 0.9886, 0.1621, 0.9886, 0.1091, 0.9562, 0.168, 0.8837, 0.168, 0.8984, 0.1323, 0.8984, 0.1323, 0.8837, 0.2534, 0.8984, 0.2004, 0.8984, 0.2004, 0.8984, 0.2534, 0.8984, 0.1323, 0.8837, 0.1323, 0.8984, 0.1323, 0.8984, 0.1323, 0.8837, 0.1323, 0.8837, 0.1323, 0.8984, 0.168, 0.8984, 0.168, 0.8837, 0.2004, 0.8984, 0.2004, 0.8984, 0.1091, 0.8984, 0.1091, 0.8984, 0.168, 0.8837, 0.168, 0.8984, 0.2037, 0.8984, 0.2037, 0.8837, 0.2037, 0.8837, 0.2037, 0.8984, 0.168, 0.8984, 0.168, 0.8837, 0.2037, 0.8837, 0.2037, 0.8984, 0.2037, 0.8984, 0.2037, 0.8837, 0.2004, 0.9886, 0.2534, 0.9886, 0.2534, 0.9179, 0.2004, 0.9179, 0.1091, 0.9562, 0.1091, 0.9562, 0.1091, 0.9179, 0.1091, 0.9179, 0.2534, 0.9886, 0.2004, 0.9886, 0.2004, 0.9179, 0.2534, 0.9179, 0.1621, 0.9886, 0.2004, 0.9886, 0.1091, 0.9562, 0.2004, 0.737, 0.2004, 0.8548, 0.2534, 0.84, 0.2534, 0.7517, 0.2534, 0.9886, 0.274, 0.9886, 0.274, 0.9179, 0.2534, 0.9179, 0.2004, 0.9886, 0.1091, 0.9562, 0.1091, 0.9179, 0.2004, 0.9179, 0.1091, 0.9562, 0.2004, 0.9886, 0.2004, 0.9179, 0.1091, 0.9179, 0.2534, 0.7517, 0.2534, 0.84, 0.274, 0.7959, 0.1621, 0.737, 0.1621, 0.8548, 0.2004, 0.8548, 0.2004, 0.737, 0.274, 0.9886, 0.2534, 0.9886, 0.2534, 0.9179, 0.274, 0.9179, 0.2534, 0.8984, 0.274, 0.8984, 0.2534, 0.8984, 0.1621, 0.9886, 0.1091, 0.9562, 0.1091, 0.9562, 0.1621, 0.9886, 0.168, 0.8837, 0.168, 0.8984, 0.1323, 0.8984, 0.1323, 0.8837, 0.1415, 0.975, 0.01492, 0.975, 0.01492, 0.9724, 0.1415, 0.9724, 0.1415, 0.9724, 0.01492, 0.9724, 0.01492, 0.9699, 0.1415, 0.9699, 0.01492, 0.9699, 0.01492, 0.9724, 0.01492, 0.975, 0.1415, 0.975, 0.01492, 0.975, 0.01492, 0.9724, 0.1415, 0.9724, 0.1415, 0.9699, 0.01492, 0.9699, 0.01492, 0.975, 0.1415, 0.975, 0.2004, 0.9886, 0.1621, 0.9886, 0.1091, 0.9562, 0.1415, 0.9699, 0.01492, 0.9699, 0.01492, 0.975, 0.1415, 0.975, 0.1415, 0.9724, 0.01492, 0.9724, 0.01492, 0.9699, 0.1415, 0.9699, 0.01492, 0.9699, 0.01492, 0.9724, 0.01492, 0.975, 0.2534, 0.8984, 0.2004, 0.8984, 0.2004, 0.8984, 0.2534, 0.8984, 0.1323, 0.8837, 0.1323, 0.8984, 0.1323, 0.8984, 0.1323, 0.8837, 0.1323, 0.8837, 0.1323, 0.8984, 0.168, 0.8984, 0.168, 0.8837, 0.2004, 0.8984, 0.2004, 0.8984, 0.1091, 0.8984, 0.1091, 0.8984, 0.168, 0.8837, 0.168, 0.8984, 0.2037, 0.8984, 0.2037, 0.8837, 0.2037, 0.8837, 0.2037, 0.8984, 0.168, 0.8984, 0.168, 0.8837, 0.2037, 0.8837, 0.2037, 0.8984, 0.2037, 0.8984, 0.2037, 0.8837, 0.2004, 0.9886, 0.2534, 0.9886, 0.2534, 0.9179, 0.2004, 0.9179, 0.1091, 0.9562, 0.1091, 0.9562, 0.1091, 0.9179, 0.1091, 0.9179, 0.2534, 0.9886, 0.2004, 0.9886, 0.2004, 0.9179, 0.2534, 0.9179, 0.1621, 0.9886, 0.2004, 0.9886, 0.1091, 0.9562, 0.2004, 0.8548, 0.2004, 0.737, 0.2534, 0.7517, 0.2534, 0.84, 0.2534, 0.9886, 0.274, 0.9886, 0.274, 0.9179, 0.2534, 0.9179, 0.2004, 0.9886, 0.1091, 0.9562, 0.1091, 0.9179, 0.2004, 0.9179, 0.1091, 0.9562, 0.2004, 0.9886, 0.2004, 0.9179, 0.1091, 0.9179, 0.2534, 0.84, 0.2534, 0.7517, 0.274, 0.7959, 0.1621, 0.8548, 0.1621, 0.737, 0.2004, 0.737, 0.2004, 0.8548, 0.274, 0.9886, 0.2534, 0.9886, 0.2534, 0.9179, 0.274, 0.9179, 0.2534, 0.8984, 0.274, 0.8984, 0.2534, 0.8984, 0.1621, 0.9886, 0.1091, 0.9562, 0.1091, 0.9562, 0.1621, 0.9886, 0.1415, 0.975, 0.01492, 0.975, 0.01492, 0.9724, 0.1415, 0.9724, 0.1415, 0.9724, 0.01492, 0.9724, 0.01492, 0.9699, 0.1415, 0.9699, 0.01492, 0.9699, 0.01492, 0.9724, 0.01492, 0.975, 0.1415, 0.975, 0.01492, 0.975, 0.01492, 0.9724, 0.1415, 0.9724, 0.1415, 0.9699, 0.01492, 0.9699, 0.01492, 0.975, 0.1415, 0.975, 0.1415, 0.9699, 0.01492, 0.9699, 0.01492, 0.975, 0.1415, 0.975, 0.1415, 0.9724, 0.01492, 0.9724, 0.01492, 0.9699, 0.1415, 0.9699, 0.01492, 0.9699, 0.01492, 0.9724, 0.01492, 0.975, 0.9589, 0.7111, 0.9589, 0.7111, 0.9751, 0.7111, 0.9751, 0.7111, 0.4397, 0.6921, 0.5869, 0.6921, 0.5869, 0.6273, 0.4397, 0.6273, 0.9589, 0.8134, 0.9589, 0.8134, 0.9751, 0.8134, 0.9751, 0.8134, 0.4397, 0.6921, 0.1777, 0.6921, 0.1777, 0.6273, 0.4397, 0.6273, 0.1777, 0.6921, 0.4397, 0.6921, 0.4397, 0.6273, 0.1777, 0.6273, 0.7012, 0.4193, 0.7012, 0.4635, 0.6357, 0.4635, 0.6357, 0.4193, 0.5869, 0.6921, 0.4397, 0.6921, 0.4397, 0.6273, 0.5869, 0.6273, 0.7381, 0.4237, 0.7381, 0.4591, 0.7012, 0.4635, 0.7012, 0.4193, 0.2004, 0.9886, 0.1621, 0.9886, 0.1091, 0.9562, 0.168, 0.8837, 0.168, 0.8984, 0.1323, 0.8984, 0.1323, 0.8837, 0.2534, 0.8984, 0.2004, 0.8984, 0.2004, 0.8984, 0.2534, 0.8984, 0.1323, 0.8837, 0.1323, 0.8984, 0.1323, 0.8984, 0.1323, 0.8837, 0.1323, 0.8837, 0.1323, 0.8984, 0.168, 0.8984, 0.168, 0.8837, 0.2004, 0.8984, 0.2004, 0.8984, 0.1091, 0.8984, 0.1091, 0.8984, 0.168, 0.8837, 0.168, 0.8984, 0.2037, 0.8984, 0.2037, 0.8837, 0.2037, 0.8837, 0.2037, 0.8984, 0.168, 0.8984, 0.168, 0.8837, 0.2037, 0.8837, 0.2037, 0.8984, 0.2037, 0.8984, 0.2037, 0.8837, 0.2004, 0.9886, 0.2534, 0.9886, 0.2534, 0.9179, 0.2004, 0.9179, 0.1091, 0.9562, 0.1091, 0.9562, 0.1091, 0.9179, 0.1091, 0.9179, 0.2534, 0.9886, 0.2004, 0.9886, 0.2004, 0.9179, 0.2534, 0.9179, 0.1621, 0.9886, 0.2004, 0.9886, 0.1091, 0.9562, 0.2004, 0.737, 0.2004, 0.8548, 0.2534, 0.84, 0.2534, 0.7517, 0.2534, 0.9886, 0.274, 0.9886, 0.274, 0.9179, 0.2534, 0.9179, 0.2004, 0.9886, 0.1091, 0.9562, 0.1091, 0.9179, 0.2004, 0.9179, 0.1091, 0.9562, 0.2004, 0.9886, 0.2004, 0.9179, 0.1091, 0.9179, 0.2534, 0.7517, 0.2534, 0.84, 0.274, 0.7959, 0.1621, 0.737, 0.1621, 0.8548, 0.2004, 0.8548, 0.2004, 0.737, 0.274, 0.9886, 0.2534, 0.9886, 0.2534, 0.9179, 0.274, 0.9179, 0.2534, 0.8984, 0.274, 0.8984, 0.2534, 0.8984, 0.1621, 0.9886, 0.1091, 0.9562, 0.1091, 0.9562, 0.1621, 0.9886, 0.1415, 0.975, 0.01492, 0.975, 0.01492, 0.9724, 0.1415, 0.9724, 0.1415, 0.9724, 0.01492, 0.9724, 0.01492, 0.9699, 0.1415, 0.9699, 0.01492, 0.9699, 0.01492, 0.9724, 0.01492, 0.975, 0.1415, 0.975, 0.01492, 0.975, 0.01492, 0.9724, 0.1415, 0.9724, 0.1415, 0.9699, 0.01492, 0.9699, 0.01492, 0.975, 0.1415, 0.975, 0.1415, 0.9699, 0.01492, 0.9699, 0.01492, 0.975, 0.1415, 0.975, 0.1415, 0.9724, 0.01492, 0.9724, 0.01492, 0.9699, 0.1415, 0.9699, 0.01492, 0.9699, 0.01492, 0.9724, 0.01492, 0.975, 0.5018, 0.4186, 0.535, 0.4236, 0.535, 0.4592, 0.5018, 0.4642, 0.9685, 0.6777, 0.9589, 0.6777, 0.9589, 0.6799, 0.9685, 0.6799, 0.9685, 0.6725, 0.9589, 0.6725, 0.9589, 0.6777, 0.9685, 0.6777, 0.9589, 0.6819, 0.9589, 0.6849, 0.9589, 0.6819, 0.9589, 0.6746, 0.9589, 0.6673, 0.9589, 0.6643, 0.9589, 0.6673, 0.9589, 0.6746, 0.9434, 0.6819, 0.9434, 0.6746, 0.9434, 0.6673, 0.9434, 0.6643, 0.9434, 0.6673, 0.9434, 0.6746, 0.9434, 0.6819, 0.9434, 0.6849, 0.9685, 0.6799, 0.9589, 0.6799, 0.9589, 0.6777, 0.9685, 0.6777, 0.9685, 0.6777, 0.9589, 0.6777, 0.9589, 0.6725, 0.9685, 0.6725, 0.9685, 0.6725, 0.9589, 0.6725, 0.9589, 0.6673, 0.9685, 0.6673, 0.9685, 0.6673, 0.9589, 0.6673, 0.9589, 0.6652, 0.9685, 0.6652, 0.9685, 0.6673, 0.9589, 0.6673, 0.9589, 0.6725, 0.9685, 0.6725, 0.9685, 0.6652, 0.9589, 0.6652, 0.9589, 0.6673, 0.9685, 0.6673, 0.9589, 0.6849, 0.9589, 0.6819, 0.9434, 0.6819, 0.9434, 0.6849, 0.9589, 0.6819, 0.9589, 0.6849, 0.9434, 0.6849, 0.9434, 0.6819, 0.9589, 0.6746, 0.9589, 0.6819, 0.9434, 0.6819, 0.9434, 0.6746, 0.9589, 0.6673, 0.9589, 0.6746, 0.9434, 0.6746, 0.9434, 0.6673, 0.9589, 0.6643, 0.9589, 0.6673, 0.9434, 0.6673, 0.9434, 0.6643, 0.9589, 0.6673, 0.9589, 0.6643, 0.9434, 0.6643, 0.9434, 0.6673, 0.9589, 0.6746, 0.9589, 0.6673, 0.9434, 0.6673, 0.9434, 0.6746, 0.9589, 0.6819, 0.9589, 0.6746, 0.9434, 0.6746, 0.9434, 0.6819, 0.9471, 0.4319, 0.9471, 0.426, 0.9294, 0.426, 0.9294, 0.4319, 0.9357, 0.8926, 0.9357, 0.8875, 0.938, 0.8875, 0.938, 0.8926, 0.9294, 0.426, 0.9294, 0.4319, 0.9228, 0.4285, 0.9228, 0.4252, 0.9294, 0.4319, 0.9294, 0.426, 0.9228, 0.4252, 0.9228, 0.4319, 0.9549, 0.8875, 0.9534, 0.8875, 0.9534, 0.8926, 0.9549, 0.8926, 0.3406, 0.3438, 0.3406, 0.3828, 0.3259, 0.3816, 0.3259, 0.3438, 0.6357, 0.3438, 0.6357, 0.3828, 0.3406, 0.3828, 0.3406, 0.3438, 0.9287, 0.3438, 0.9287, 0.3577, 0.9169, 0.3651, 0.9169, 0.3438, 0.9169, 0.3438, 0.9169, 0.3651, 0.883, 0.371, 0.883, 0.3438, 0.883, 0.207, 0.883, 0.2343, 0.805, 0.2416, 0.805, 0.207, 0.805, 0.207, 0.805, 0.2416, 0.7108, 0.2438, 0.7108, 0.207, 0.7108, 0.207, 0.7108, 0.2438, 0.6357, 0.246, 0.6357, 0.207, 0.9353, 0.3438, 0.9287, 0.3577, 0.9287, 0.3438, 0.1691, 0.3438, 0.1691, 0.3689, 0.1012, 0.3605, 0.1012, 0.3438, 0.3259, 0.207, 0.3259, 0.2449, 0.1691, 0.2322, 0.1691, 0.207, 0.1012, 0.3438, 0.1012, 0.3605, 0.06687, 0.3491, 0.06687, 0.3438, 0.06687, 0.3438, 0.06687, 0.3491, 0.06322, 0.3438, 0.3406, 0.3438, 0.3259, 0.3438, 0.3259, 0.3059, 0.3406, 0.3047, 0.6357, 0.3438, 0.3406, 0.3438, 0.3406, 0.3047, 0.6357, 0.3047, 0.9287, 0.3438, 0.9169, 0.3438, 0.9169, 0.3224, 0.9287, 0.3298, 0.9169, 0.3438, 0.883, 0.3438, 0.883, 0.3165, 0.9169, 0.3224, 0.883, 0.207, 0.805, 0.207, 0.805, 0.1724, 0.883, 0.1798, 0.805, 0.207, 0.7108, 0.207, 0.7108, 0.1702, 0.805, 0.1724, 0.7108, 0.3438, 0.6357, 0.3438, 0.6357, 0.3047, 0.7108, 0.3069, 0.9353, 0.3438, 0.9287, 0.3438, 0.9287, 0.3298, 0.1691, 0.3438, 0.1012, 0.3438, 0.1012, 0.327, 0.1691, 0.3186, 0.3259, 0.207, 0.1691, 0.207, 0.1691, 0.1819, 0.3259, 0.1692, 0.1012, 0.3438, 0.06687, 0.3438, 0.06687, 0.3384, 0.1012, 0.327, 0.06687, 0.3438, 0.06322, 0.3438, 0.06687, 0.3384, 0.9287, 0.09618, 0.9353, 0.09618, 0.9368, 0.07631, 0.9294, 0.07631, 0.1691, 0.09618, 0.1124, 0.09618, 0.1012, 0.118, 0.1691, 0.1094, 0.07415, 0.09618, 0.07783, 0.09618, 0.08299, 0.07631, 0.07931, 0.07631, 0.07783, 0.09618, 0.1124, 0.09618, 0.1176, 0.07631, 0.08299, 0.07631, 0.3406, 0.09618, 0.1691, 0.09618, 0.1691, 0.1094, 0.3259, 0.1094, 0.1124, 0.09618, 0.1691, 0.09618, 0.1691, 0.07631, 0.1176, 0.07631, 0.1691, 0.09618, 0.3406, 0.09618, 0.3406, 0.07631, 0.1691, 0.07631, 0.9169, 0.09618, 0.9287, 0.09618, 0.9294, 0.07631, 0.9169, 0.07631, 0.883, 0.09618, 0.9169, 0.09618, 0.9169, 0.07631, 0.883, 0.07631, 0.805, 0.09618, 0.883, 0.09618, 0.883, 0.07631, 0.805, 0.07631, 0.7108, 0.09618, 0.805, 0.09618, 0.805, 0.07631, 0.7108, 0.07631, 0.6357, 0.09618, 0.7108, 0.09618, 0.7108, 0.07631, 0.6357, 0.07631, 0.3406, 0.09618, 0.6357, 0.09618, 0.6357, 0.07631, 0.3406, 0.07631, 0.07783, 0.09618, 0.07415, 0.09618, 0.06322, 0.1228, 0.06687, 0.1224, 0.1124, 0.09618, 0.07783, 0.09618, 0.06687, 0.1224, 0.1012, 0.118, 0.9287, 0.09618, 0.9294, 0.07631, 0.9368, 0.07631, 0.9353, 0.09618, 0.1691, 0.09618, 0.1691, 0.1094, 0.1012, 0.118, 0.1124, 0.09618, 0.07415, 0.09618, 0.07931, 0.07631, 0.08299, 0.07631, 0.07783, 0.09618, 0.07783, 0.09618, 0.08299, 0.07631, 0.1176, 0.07631, 0.1124, 0.09618, 0.3406, 0.09618, 0.3259, 0.1094, 0.1691, 0.1094, 0.1691, 0.09618, 0.1124, 0.09618, 0.1176, 0.07631, 0.1691, 0.07631, 0.1691, 0.09618, 0.1691, 0.09618, 0.1691, 0.07631, 0.3406, 0.07631, 0.3406, 0.09618, 0.9169, 0.09618, 0.9169, 0.07631, 0.9294, 0.07631, 0.9287, 0.09618, 0.883, 0.09618, 0.883, 0.07631, 0.9169, 0.07631, 0.9169, 0.09618, 0.805, 0.09618, 0.805, 0.07631, 0.883, 0.07631, 0.883, 0.09618, 0.7108, 0.09618, 0.7108, 0.07631, 0.805, 0.07631, 0.805, 0.09618, 0.6357, 0.09618, 0.6357, 0.07631, 0.7108, 0.07631, 0.7108, 0.09618, 0.3406, 0.09618, 0.3406, 0.07631, 0.6357, 0.07631, 0.6357, 0.09618, 0.07783, 0.09618, 0.06687, 0.1224, 0.06322, 0.1228, 0.07415, 0.09618, 0.1124, 0.09618, 0.1012, 0.118, 0.06687, 0.1224, 0.07783, 0.09618])
me_cube_002.materials.append(mat_material_texture)
me_cube_002.use_remesh_preserve_volume = False
me_cube_002.use_remesh_preserve_attributes = False
me_cube_002.use_mirror_vertex_groups = False
me_cube_002.update()

# ---- objects
ob_medium = bpy.data.objects.new('Medium', me_cube_002)

# ---- transforms, parenting, visibility, modifiers, constraints
ob_medium.location = (0.0, 0.0, 0.0)
ob_medium.lineart.crease_threshold = 0.0

# ---- collection membership
col_collection_1.objects.link(ob_medium)

# ---- scene / render settings (as saved in the file)
scene.frame_start = 1; scene.frame_end = 250; scene.frame_set(1)
scene.render.engine = 'BLENDER_EEVEE_NEXT'
scene.render.image_settings.compression = 90
scene.render.resolution_percentage = 50
scene.render.dither_intensity = 0.0
scene.cycles.use_denoising = False
scene.cycles.samples = 10
scene.cycles.sampling_pattern = 'TABULATED_SOBOL'
scene.cycles.light_sampling_threshold = 0.0
scene.cycles.use_adaptive_sampling = False
scene.cycles.use_light_tree = False
scene.cycles.blur_glossy = 0.0
scene.cycles.volume_bounces = 1
scene.cycles.pixel_filter_type = 'GAUSSIAN'
scene.cycles.sample_clamp_indirect = 0.0
scene.view_settings.view_transform = 'Standard'
bpy.context.view_layer.update()

# ---- added for rendering (the .blend has no active camera and no usable light): camera, sun
cam_auto = bpy.data.cameras.new('AutoCamera')
cam_auto.lens = 50.0
cam_auto.sensor_width = 36.0
cam_auto.clip_end = 1945.12
ob_auto_camera = bpy.data.objects.new('AutoCamera', cam_auto)
scene.collection.objects.link(ob_auto_camera)
ob_auto_camera.location = (110.991, -133.0, 94.8168)
ob_auto_camera.rotation_euler = (1.09748, -7.21219e-08, 0.694738)
scene.camera = ob_auto_camera
light_auto_sun = bpy.data.lights.new('AutoSun', 'SUN')
light_auto_sun.energy = 3.0
light_auto_sun.angle = 0.0523599
ob_auto_sun = bpy.data.objects.new('AutoSun', light_auto_sun)
scene.collection.objects.link(ob_auto_sun)
ob_auto_sun.rotation_euler = (0.872665, 0.174533, 0.523599)
bpy.context.view_layer.update()
